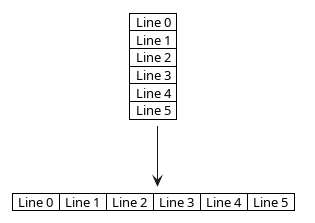

The diagram above was rendered by PlantUML. Its source (embedded in the PNG):
@startuml

<style>
note {
    backgroundcolor white
    shadowing 0
    linecolor transparent
}
</style>
note as grid
    |  Line 0  |
    |  Line 1  |
    |  Line 2  |
    |  Line 3  |
    |  Line 4  |
    |  Line 5  |
end note

note as gridline
    |  Line 0  |  Line 1  |  Line 2  |  Line 3  |  Line 4  |  Line 5  |
end note

grid --> gridline
@enduml